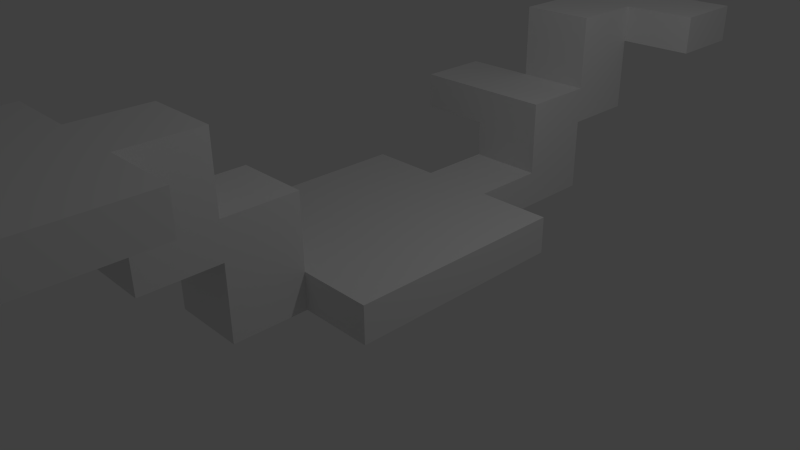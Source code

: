 # Source: Level15.blend  (saved by Blender 2.75.0; exported with 4.5.12 LTS)
import bpy
from mathutils import Matrix  # noqa: F401  (used for matrix-valued properties, if any)

bpy.ops.wm.read_factory_settings(use_empty=True)
scene = bpy.context.scene
scene.name = 'Scene'

# ---- collections
col_collection_1 = bpy.data.collections.new('Collection 1'); scene.collection.children.link(col_collection_1)

# ---- materials (node trees are filled in below, after node groups)
mat_material = bpy.data.materials.new('Material')
mat_material.alpha_threshold = 0.0
mat_material.use_transparent_shadow = False
mat_material.roughness = 0.5
mat_material.line_color = (0.0, 0.0, 0.0, 1.0)

# ---- material node trees

# ---- world
world_world = bpy.data.worlds.new('World'); scene.world = world_world
world_world.color = (0.05088, 0.05088, 0.05088)
world_world.use_sun_shadow = False
world_world.sun_shadow_jitter_overblur = 0.0
world_world.cycles.sampling_method = 'MANUAL'
world_world.cycles.sample_map_resolution = 256

# ---- cameras
cam_camera = bpy.data.cameras.new('Camera')
cam_camera.clip_end = 100.0
cam_camera.lens = 35.0
cam_camera.sensor_width = 32.0
cam_camera.sensor_height = 18.0
cam_camera.ortho_scale = 7.314
cam_camera.dof.focus_distance = 0.0
cam_camera.dof.aperture_fstop = 128.0

# ---- lights
light_lamp = bpy.data.lights.new('Lamp', 'POINT')
light_lamp.transmission_factor = 0.0
light_lamp.cutoff_distance = 30.0
light_lamp.energy = 100.0
light_lamp.shadow_buffer_clip_start = 1.001
light_lamp.shadow_soft_size = 0.1
light_lamp.shadow_maximum_resolution = 0.006
light_lamp.use_absolute_resolution = True
light_lamp.cycles.use_multiple_importance_sampling = False

# ---- meshes
me_cube = bpy.data.meshes.new('Cube')
me_cube.from_pydata([(1.0, 1.0, -1.0), (1.0, -1.0, -1.0), (-1.0, -1.0, -1.0), (-1.0, 1.0, -1.0), (1.0, 1.0, 1.0), (1.0, -1.0, 1.0), (-1.0, -1.0, 1.0), (-1.0, 1.0, 1.0), (1.0, 3.0, -1.0), (-1.0, 3.0, -1.0), (1.0, 3.0, 1.0), (-1.0, 3.0, 1.0), (1.0, 5.0, -1.0), (-1.0, 5.0, -1.0), (1.0, 5.0, 1.0), (-1.0, 5.0, 1.0), (1.0, 7.0, -1.0), (-1.0, 7.0, -1.0), (1.0, 7.0, 1.0), (-1.0, 7.0, 1.0), (1.0, 7.0, -3.0), (-1.0, 5.0, -3.0), (-1.0, 7.0, -3.0), (1.0, 5.0, -3.0), (-3.0, 1.0, -1.0), (-3.0, 1.0, 1.0), (-3.0, 3.0, 1.0), (-3.0, 3.0, -1.0), (3.0, 1.0, 1.0), (3.0, 1.0, -1.0), (3.0, 3.0, -1.0), (3.0, 3.0, 1.0), (-3.0, 3.0, -1.0), (-3.0, 3.0, 1.0), (-3.0, 5.0, 1.0), (-3.0, 5.0, -1.0), (3.0, 3.0, 1.0), (3.0, 3.0, -1.0), (3.0, 5.0, -1.0), (3.0, 5.0, 1.0), (1.0, 5.0, -5.0), (1.0, 7.0, -5.0), (-1.0, 7.0, -5.0), (-1.0, 5.0, -5.0), (1.0, 9.0, -3.0), (-1.0, 9.0, -3.0), (1.0, 9.0, -5.0), (-1.0, 9.0, -5.0), (1.0, 7.0, -7.0), (-1.0, 7.0, -7.0), (1.0, 9.0, -7.0), (-1.0, 9.0, -7.0), (1.0, 7.0, -9.0), (-1.0, 7.0, -9.0), (1.0, 9.0, -9.0), (-1.0, 9.0, -9.0), (1.0, 11.0, -7.0), (-1.0, 11.0, -7.0), (1.0, 11.0, -9.0), (-1.0, 11.0, -9.0), (1.0, 13.0, -7.0), (-1.0, 13.0, -7.0), (1.0, 13.0, -9.0), (-1.0, 13.0, -9.0), (1.0, 15.0, -7.0), (-1.0, 15.0, -7.0), (1.0, 15.0, -9.0), (-1.0, 15.0, -9.0), (1.0, 17.0, -7.0), (-1.0, 17.0, -7.0), (1.0, 17.0, -9.0), (-1.0, 17.0, -9.0), (1.0, 19.0, -7.0), (-1.0, 19.0, -7.0), (1.0, 19.0, -9.0), (-1.0, 19.0, -9.0), (1.0, 17.0, -5.0), (-1.0, 17.0, -5.0), (1.0, 19.0, -5.0), (-1.0, 19.0, -5.0), (1.0, 17.0, -3.0), (-1.0, 17.0, -3.0), (1.0, 19.0, -3.0), (-1.0, 19.0, -3.0), (1.0, 21.0, -5.0), (-1.0, 21.0, -5.0), (1.0, 21.0, -3.0), (-1.0, 21.0, -3.0), (1.0, 19.0, -1.0), (-1.0, 19.0, -1.0), (1.0, 21.0, -1.0), (-1.0, 21.0, -1.0), (1.0, 19.0, 1.0), (-1.0, 19.0, 1.0), (1.0, 21.0, 1.0), (-1.0, 21.0, 1.0), (1.0, 23.0, -1.0), (-1.0, 23.0, -1.0), (1.0, 23.0, 1.0), (-1.0, 23.0, 1.0), (1.0, 25.0, -1.0), (-1.0, 25.0, -1.0), (1.0, 25.0, 1.0), (-1.0, 25.0, 1.0), (1.0, 23.0, 5.0), (-1.0, 23.0, 5.0), (1.0, 25.0, 5.0), (-1.0, 25.0, 5.0), (3.0, 21.0, -1.0), (3.0, 21.0, 1.0), (3.0, 23.0, -1.0), (3.0, 23.0, 1.0), (-3.0, 17.0, -5.0), (-3.0, 19.0, -5.0), (-3.0, 17.0, -3.0), (-3.0, 19.0, -3.0), (3.0, 9.0, -7.0), (3.0, 9.0, -9.0), (3.0, 11.0, -9.0), (3.0, 11.0, -7.0), (3.0, 11.0, -7.0), (3.0, 11.0, -9.0), (3.0, 13.0, -9.0), (3.0, 13.0, -7.0), (-3.0, 9.0, -9.0), (-3.0, 9.0, -7.0), (-3.0, 11.0, -7.0), (-3.0, 11.0, -9.0), (-3.0, 13.0, -9.0), (-3.0, 13.0, -7.0), (-3.0, 15.0, -7.0), (-3.0, 15.0, -9.0), (-3.0, 11.0, -9.0), (-3.0, 11.0, -7.0), (-3.0, 13.0, -7.0), (-3.0, 13.0, -9.0), (3.0, 13.0, -7.0), (3.0, 13.0, -9.0), (3.0, 15.0, -9.0), (3.0, 15.0, -7.0)], [], [(0, 1, 2, 3), (4, 7, 6, 5), (0, 4, 5, 1), (1, 5, 6, 2), (2, 6, 7, 3), (7, 4, 10, 11), (11, 10, 14, 15), (20, 23, 40, 41), (21, 22, 42, 43), (0, 3, 9, 8), (15, 14, 18, 19), (41, 42, 49, 48), (40, 43, 42, 41), (8, 9, 13, 12), (12, 13, 21, 23), (13, 15, 19, 17), (14, 12, 16, 18), (13, 17, 22, 21), (16, 12, 23, 20), (23, 21, 43, 40), (17, 16, 20, 22), (17, 19, 18, 16), (24, 25, 26, 27), (7, 25, 24, 3), (11, 26, 25, 7), (9, 27, 26, 11), (3, 24, 27, 9), (28, 29, 30, 31), (0, 29, 28, 4), (8, 30, 29, 0), (10, 31, 30, 8), (4, 28, 31, 10), (32, 33, 34, 35), (11, 33, 32, 9), (15, 34, 33, 11), (13, 35, 34, 15), (9, 32, 35, 13), (36, 37, 38, 39), (8, 37, 36, 10), (12, 38, 37, 8), (14, 39, 38, 12), (10, 36, 39, 14), (45, 44, 46, 47), (42, 22, 45, 47), (22, 20, 44, 45), (20, 41, 46, 44), (49, 51, 55, 53), (46, 41, 48, 50), (47, 46, 50, 51), (42, 47, 51, 49), (52, 53, 55, 54), (48, 49, 53, 52), (50, 48, 52, 54), (54, 55, 59, 58), (51, 50, 56, 57), (58, 59, 63, 62), (57, 56, 60, 61), (64, 66, 70, 68), (61, 60, 64, 65), (62, 63, 67, 66), (70, 71, 75, 74), (66, 67, 71, 70), (67, 65, 69, 71), (65, 64, 68, 69), (73, 72, 74, 75), (71, 69, 73, 75), (72, 73, 79, 78), (68, 70, 74, 72), (76, 78, 82, 80), (68, 72, 78, 76), (69, 68, 76, 77), (73, 69, 77, 79), (81, 80, 82, 83), (79, 83, 87, 85), (83, 79, 113, 115), (77, 76, 80, 81), (84, 85, 87, 86), (78, 79, 85, 84), (82, 78, 84, 86), (82, 86, 90, 88), (88, 90, 94, 92), (86, 87, 91, 90), (83, 82, 88, 89), (87, 83, 89, 91), (93, 92, 94, 95), (91, 95, 99, 97), (91, 89, 93, 95), (89, 88, 92, 93), (96, 97, 101, 100), (90, 91, 97, 96), (94, 90, 108, 109), (95, 94, 98, 99), (100, 101, 103, 102), (97, 99, 103, 101), (102, 103, 107, 106), (98, 96, 100, 102), (105, 104, 106, 107), (103, 99, 105, 107), (99, 98, 104, 105), (98, 102, 106, 104), (109, 108, 110, 111), (98, 94, 109, 111), (90, 96, 110, 108), (96, 98, 111, 110), (113, 112, 114, 115), (81, 83, 115, 114), (77, 81, 114, 112), (79, 77, 112, 113), (116, 117, 118, 119), (54, 117, 116, 50), (58, 118, 117, 54), (56, 119, 118, 58), (50, 116, 119, 56), (120, 121, 122, 123), (58, 121, 120, 56), (62, 122, 121, 58), (60, 123, 122, 62), (56, 120, 123, 60), (124, 125, 126, 127), (51, 125, 124, 55), (57, 126, 125, 51), (59, 127, 126, 57), (55, 124, 127, 59), (128, 129, 130, 131), (61, 129, 128, 63), (65, 130, 129, 61), (67, 131, 130, 65), (63, 128, 131, 67), (132, 133, 134, 135), (57, 133, 132, 59), (61, 134, 133, 57), (63, 135, 134, 61), (59, 132, 135, 63), (136, 137, 138, 139), (62, 137, 136, 60), (66, 138, 137, 62), (64, 139, 138, 66), (60, 136, 139, 64)])
me_cube.materials.append(mat_material)
me_cube.use_remesh_preserve_volume = False
me_cube.use_remesh_preserve_attributes = False
me_cube.use_mirror_vertex_groups = False
me_cube.update()

# ---- objects
ob_cube = bpy.data.objects.new('Cube', me_cube)
ob_lamp = bpy.data.objects.new('Lamp', light_lamp)
ob_camera = bpy.data.objects.new('Camera', cam_camera)

# ---- transforms, parenting, visibility, modifiers, constraints
ob_cube.location = (0.0, -5.963, 2.27)
ob_cube.scale = (0.5, 0.5, 0.25)
ob_cube.lock_rotations_4d = False
ob_cube.empty_display_type = 'ARROWS'
ob_cube.lineart.crease_threshold = 0.0
ob_lamp.location = (4.076, 1.005, 5.904)
ob_lamp.rotation_euler = (0.6503, 0.05522, 1.866)
ob_lamp.lock_rotations_4d = False
ob_lamp.empty_display_type = 'ARROWS'
ob_lamp.color = (0.0, 0.0, 0.0, 0.0)
ob_lamp.lineart.crease_threshold = 0.0
ob_camera.location = (7.481, -6.508, 5.344)
ob_camera.rotation_euler = (1.109, 0.01082, 0.8149)
ob_camera.lock_rotations_4d = False
ob_camera.empty_display_type = 'ARROWS'
ob_camera.color = (0.0, 0.0, 0.0, 0.0)
ob_camera.display_type = 'WIRE'
ob_camera.lineart.crease_threshold = 0.0

# ---- collection membership
col_collection_1.objects.link(ob_cube)
col_collection_1.objects.link(ob_lamp)
col_collection_1.objects.link(ob_camera)

# ---- scene / render settings (as saved in the file)
scene.camera = ob_camera
scene.frame_start = 1; scene.frame_end = 250; scene.frame_set(1)
scene.render.engine = 'BLENDER_EEVEE_NEXT'
scene.render.resolution_percentage = 50
scene.render.dither_intensity = 0.0
scene.cycles.use_denoising = False
scene.cycles.samples = 10
scene.cycles.sampling_pattern = 'TABULATED_SOBOL'
scene.cycles.light_sampling_threshold = 0.0
scene.cycles.use_adaptive_sampling = False
scene.cycles.use_light_tree = False
scene.cycles.blur_glossy = 0.0
scene.cycles.pixel_filter_type = 'GAUSSIAN'
scene.cycles.sample_clamp_indirect = 0.0
scene.view_settings.view_transform = 'Standard'
bpy.context.view_layer.update()
